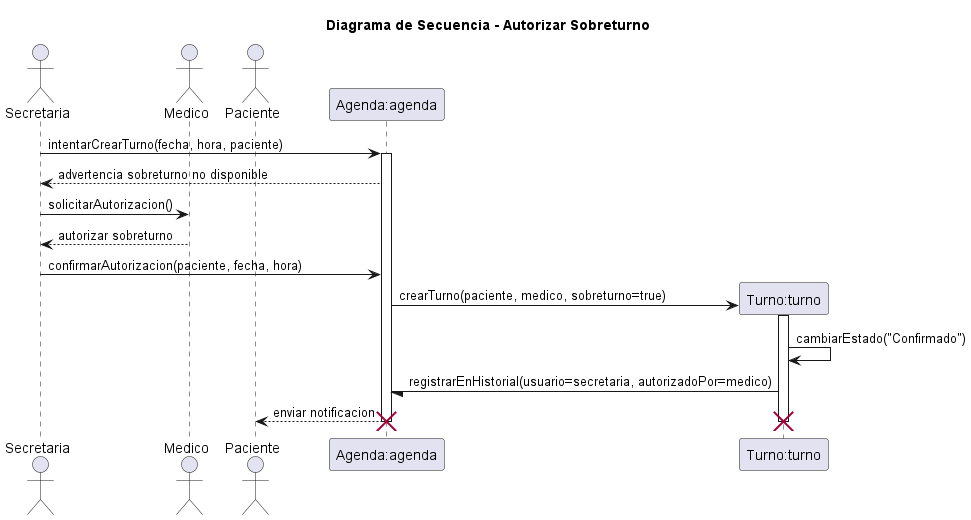

The diagram above was rendered by PlantUML. Its source (embedded in the PNG):
@startuml 05-secuencia-autorizar-sobreturno-04

title Diagrama de Secuencia - Autorizar Sobreturno

actor Secretaria as secretaria
actor Medico as medico
actor Paciente as paciente

participant "Agenda:agenda" as agenda
participant "Turno:turno" as turno

secretaria -> agenda: intentarCrearTurno(fecha, hora, paciente)

activate agenda

agenda --> secretaria: advertencia sobreturno no disponible
secretaria -> medico: solicitarAutorizacion()
medico --> secretaria: autorizar sobreturno
secretaria -> agenda: confirmarAutorizacion(paciente, fecha, hora)

create turno

agenda -> turno: crearTurno(paciente, medico, sobreturno=true)

activate turno

turno -> turno: cambiarEstado("Confirmado")
turno -/ agenda: registrarEnHistorial(usuario=secretaria, autorizadoPor=medico)
agenda --> paciente: enviar notificacion

deactivate turno
destroy turno

deactivate agenda
destroy agenda

@enduml